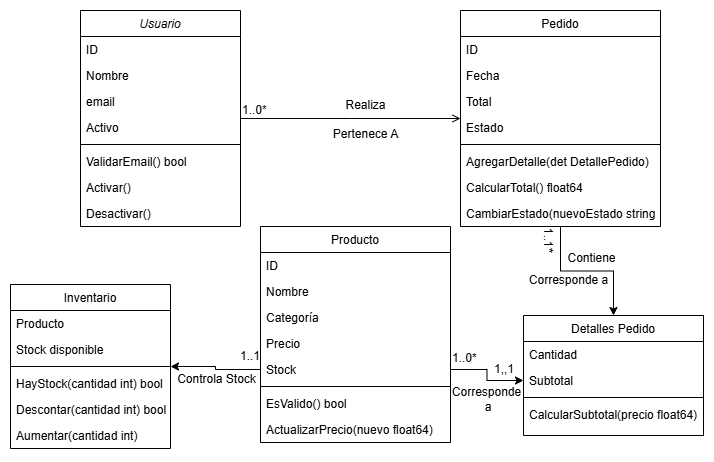

The diagram above was exported from draw.io. Its source (the exported page's mxGraphModel, read from the mxfile embedded in the PNG):
<mxGraphModel dx="1281" dy="527" grid="1" gridSize="10" guides="1" tooltips="1" connect="1" arrows="1" fold="1" page="1" pageScale="1" pageWidth="827" pageHeight="1169" math="0" shadow="0">
  <root>
    <mxCell id="WIyWlLk6GJQsqaUBKTNV-0" />
    <mxCell id="WIyWlLk6GJQsqaUBKTNV-1" parent="WIyWlLk6GJQsqaUBKTNV-0" />
    <mxCell id="zkfFHV4jXpPFQw0GAbJ--0" parent="WIyWlLk6GJQsqaUBKTNV-1" style="swimlane;fontStyle=2;align=center;verticalAlign=top;childLayout=stackLayout;horizontal=1;startSize=26;horizontalStack=0;resizeParent=1;resizeLast=0;collapsible=1;marginBottom=0;rounded=0;shadow=0;strokeWidth=1;" value="Usuario" vertex="1">
      <mxGeometry height="216" width="160" x="130" y="36" as="geometry">
        <mxRectangle height="26" width="160" x="230" y="140" as="alternateBounds" />
      </mxGeometry>
    </mxCell>
    <mxCell id="zkfFHV4jXpPFQw0GAbJ--1" parent="zkfFHV4jXpPFQw0GAbJ--0" style="text;align=left;verticalAlign=top;spacingLeft=4;spacingRight=4;overflow=hidden;rotatable=0;points=[[0,0.5],[1,0.5]];portConstraint=eastwest;" value="ID" vertex="1">
      <mxGeometry height="26" width="160" y="26" as="geometry" />
    </mxCell>
    <mxCell id="zkfFHV4jXpPFQw0GAbJ--2" parent="zkfFHV4jXpPFQw0GAbJ--0" style="text;align=left;verticalAlign=top;spacingLeft=4;spacingRight=4;overflow=hidden;rotatable=0;points=[[0,0.5],[1,0.5]];portConstraint=eastwest;rounded=0;shadow=0;html=0;" value="Nombre" vertex="1">
      <mxGeometry height="26" width="160" y="52" as="geometry" />
    </mxCell>
    <mxCell id="zkfFHV4jXpPFQw0GAbJ--3" parent="zkfFHV4jXpPFQw0GAbJ--0" style="text;align=left;verticalAlign=top;spacingLeft=4;spacingRight=4;overflow=hidden;rotatable=0;points=[[0,0.5],[1,0.5]];portConstraint=eastwest;rounded=0;shadow=0;html=0;" value="email" vertex="1">
      <mxGeometry height="26" width="160" y="78" as="geometry" />
    </mxCell>
    <mxCell id="UIH988ZsCVO86VG_Os8E-29" parent="zkfFHV4jXpPFQw0GAbJ--0" style="text;align=left;verticalAlign=top;spacingLeft=4;spacingRight=4;overflow=hidden;rotatable=0;points=[[0,0.5],[1,0.5]];portConstraint=eastwest;rounded=0;shadow=0;html=0;" value="Activo" vertex="1">
      <mxGeometry height="26" width="160" y="104" as="geometry" />
    </mxCell>
    <mxCell id="zkfFHV4jXpPFQw0GAbJ--4" parent="zkfFHV4jXpPFQw0GAbJ--0" style="line;html=1;strokeWidth=1;align=left;verticalAlign=middle;spacingTop=-1;spacingLeft=3;spacingRight=3;rotatable=0;labelPosition=right;points=[];portConstraint=eastwest;" value="" vertex="1">
      <mxGeometry height="8" width="160" y="130" as="geometry" />
    </mxCell>
    <mxCell id="zkfFHV4jXpPFQw0GAbJ--5" parent="zkfFHV4jXpPFQw0GAbJ--0" style="text;align=left;verticalAlign=top;spacingLeft=4;spacingRight=4;overflow=hidden;rotatable=0;points=[[0,0.5],[1,0.5]];portConstraint=eastwest;" value="ValidarEmail() bool" vertex="1">
      <mxGeometry height="26" width="160" y="138" as="geometry" />
    </mxCell>
    <mxCell id="UIH988ZsCVO86VG_Os8E-36" parent="zkfFHV4jXpPFQw0GAbJ--0" style="text;align=left;verticalAlign=top;spacingLeft=4;spacingRight=4;overflow=hidden;rotatable=0;points=[[0,0.5],[1,0.5]];portConstraint=eastwest;" value="Activar()" vertex="1">
      <mxGeometry height="26" width="160" y="164" as="geometry" />
    </mxCell>
    <mxCell id="UIH988ZsCVO86VG_Os8E-37" parent="zkfFHV4jXpPFQw0GAbJ--0" style="text;align=left;verticalAlign=top;spacingLeft=4;spacingRight=4;overflow=hidden;rotatable=0;points=[[0,0.5],[1,0.5]];portConstraint=eastwest;" value="Desactivar()" vertex="1">
      <mxGeometry height="26" width="160" y="190" as="geometry" />
    </mxCell>
    <mxCell id="zkfFHV4jXpPFQw0GAbJ--13" parent="WIyWlLk6GJQsqaUBKTNV-1" style="swimlane;fontStyle=0;align=center;verticalAlign=top;childLayout=stackLayout;horizontal=1;startSize=26;horizontalStack=0;resizeParent=1;resizeLast=0;collapsible=1;marginBottom=0;rounded=0;shadow=0;strokeWidth=1;" value="Inventario" vertex="1">
      <mxGeometry height="164" width="160" x="60" y="310" as="geometry">
        <mxRectangle height="26" width="170" x="340" y="380" as="alternateBounds" />
      </mxGeometry>
    </mxCell>
    <mxCell id="zkfFHV4jXpPFQw0GAbJ--14" parent="zkfFHV4jXpPFQw0GAbJ--13" style="text;align=left;verticalAlign=top;spacingLeft=4;spacingRight=4;overflow=hidden;rotatable=0;points=[[0,0.5],[1,0.5]];portConstraint=eastwest;" value="Producto" vertex="1">
      <mxGeometry height="26" width="160" y="26" as="geometry" />
    </mxCell>
    <mxCell id="UIH988ZsCVO86VG_Os8E-30" parent="zkfFHV4jXpPFQw0GAbJ--13" style="text;align=left;verticalAlign=top;spacingLeft=4;spacingRight=4;overflow=hidden;rotatable=0;points=[[0,0.5],[1,0.5]];portConstraint=eastwest;" value="Stock disponible" vertex="1">
      <mxGeometry height="26" width="160" y="52" as="geometry" />
    </mxCell>
    <mxCell id="zkfFHV4jXpPFQw0GAbJ--15" parent="zkfFHV4jXpPFQw0GAbJ--13" style="line;html=1;strokeWidth=1;align=left;verticalAlign=middle;spacingTop=-1;spacingLeft=3;spacingRight=3;rotatable=0;labelPosition=right;points=[];portConstraint=eastwest;" value="" vertex="1">
      <mxGeometry height="8" width="160" y="78" as="geometry" />
    </mxCell>
    <mxCell id="UIH988ZsCVO86VG_Os8E-39" parent="zkfFHV4jXpPFQw0GAbJ--13" style="text;align=left;verticalAlign=top;spacingLeft=4;spacingRight=4;overflow=hidden;rotatable=0;points=[[0,0.5],[1,0.5]];portConstraint=eastwest;" value="HayStock(cantidad int) bool" vertex="1">
      <mxGeometry height="26" width="160" y="86" as="geometry" />
    </mxCell>
    <mxCell id="UIH988ZsCVO86VG_Os8E-41" parent="zkfFHV4jXpPFQw0GAbJ--13" style="text;align=left;verticalAlign=top;spacingLeft=4;spacingRight=4;overflow=hidden;rotatable=0;points=[[0,0.5],[1,0.5]];portConstraint=eastwest;" value="Descontar(cantidad int) bool" vertex="1">
      <mxGeometry height="26" width="160" y="112" as="geometry" />
    </mxCell>
    <mxCell id="UIH988ZsCVO86VG_Os8E-42" parent="zkfFHV4jXpPFQw0GAbJ--13" style="text;align=left;verticalAlign=top;spacingLeft=4;spacingRight=4;overflow=hidden;rotatable=0;points=[[0,0.5],[1,0.5]];portConstraint=eastwest;" value="Aumentar(cantidad int)" vertex="1">
      <mxGeometry height="26" width="160" y="138" as="geometry" />
    </mxCell>
    <mxCell id="UIH988ZsCVO86VG_Os8E-10" edge="1" parent="WIyWlLk6GJQsqaUBKTNV-1" source="zkfFHV4jXpPFQw0GAbJ--17" style="edgeStyle=orthogonalEdgeStyle;rounded=0;orthogonalLoop=1;jettySize=auto;html=1;" target="UIH988ZsCVO86VG_Os8E-1" value="">
      <mxGeometry relative="1" as="geometry" />
    </mxCell>
    <mxCell id="zkfFHV4jXpPFQw0GAbJ--17" parent="WIyWlLk6GJQsqaUBKTNV-1" style="swimlane;fontStyle=0;align=center;verticalAlign=top;childLayout=stackLayout;horizontal=1;startSize=26;horizontalStack=0;resizeParent=1;resizeLast=0;collapsible=1;marginBottom=0;rounded=0;shadow=0;strokeWidth=1;" value="Pedido" vertex="1">
      <mxGeometry height="216" width="200" x="510" y="36" as="geometry">
        <mxRectangle height="26" width="160" x="550" y="140" as="alternateBounds" />
      </mxGeometry>
    </mxCell>
    <mxCell id="zkfFHV4jXpPFQw0GAbJ--18" parent="zkfFHV4jXpPFQw0GAbJ--17" style="text;align=left;verticalAlign=top;spacingLeft=4;spacingRight=4;overflow=hidden;rotatable=0;points=[[0,0.5],[1,0.5]];portConstraint=eastwest;" value="ID" vertex="1">
      <mxGeometry height="26" width="200" y="26" as="geometry" />
    </mxCell>
    <mxCell id="zkfFHV4jXpPFQw0GAbJ--19" parent="zkfFHV4jXpPFQw0GAbJ--17" style="text;align=left;verticalAlign=top;spacingLeft=4;spacingRight=4;overflow=hidden;rotatable=0;points=[[0,0.5],[1,0.5]];portConstraint=eastwest;rounded=0;shadow=0;html=0;" value="Fecha" vertex="1">
      <mxGeometry height="26" width="200" y="52" as="geometry" />
    </mxCell>
    <mxCell id="zkfFHV4jXpPFQw0GAbJ--20" parent="zkfFHV4jXpPFQw0GAbJ--17" style="text;align=left;verticalAlign=top;spacingLeft=4;spacingRight=4;overflow=hidden;rotatable=0;points=[[0,0.5],[1,0.5]];portConstraint=eastwest;rounded=0;shadow=0;html=0;" value="Total" vertex="1">
      <mxGeometry height="26" width="200" y="78" as="geometry" />
    </mxCell>
    <mxCell id="zkfFHV4jXpPFQw0GAbJ--21" parent="zkfFHV4jXpPFQw0GAbJ--17" style="text;align=left;verticalAlign=top;spacingLeft=4;spacingRight=4;overflow=hidden;rotatable=0;points=[[0,0.5],[1,0.5]];portConstraint=eastwest;rounded=0;shadow=0;html=0;" value="Estado" vertex="1">
      <mxGeometry height="26" width="200" y="104" as="geometry" />
    </mxCell>
    <mxCell id="zkfFHV4jXpPFQw0GAbJ--23" parent="zkfFHV4jXpPFQw0GAbJ--17" style="line;html=1;strokeWidth=1;align=left;verticalAlign=middle;spacingTop=-1;spacingLeft=3;spacingRight=3;rotatable=0;labelPosition=right;points=[];portConstraint=eastwest;" value="" vertex="1">
      <mxGeometry height="8" width="200" y="130" as="geometry" />
    </mxCell>
    <mxCell id="UIH988ZsCVO86VG_Os8E-27" parent="zkfFHV4jXpPFQw0GAbJ--17" style="text;align=left;verticalAlign=top;spacingLeft=4;spacingRight=4;overflow=hidden;rotatable=0;points=[[0,0.5],[1,0.5]];portConstraint=eastwest;" value="AgregarDetalle(det DetallePedido)" vertex="1">
      <mxGeometry height="26" width="200" y="138" as="geometry" />
    </mxCell>
    <mxCell id="UIH988ZsCVO86VG_Os8E-28" parent="zkfFHV4jXpPFQw0GAbJ--17" style="text;align=left;verticalAlign=top;spacingLeft=4;spacingRight=4;overflow=hidden;rotatable=0;points=[[0,0.5],[1,0.5]];portConstraint=eastwest;" value="CalcularTotal() float64" vertex="1">
      <mxGeometry height="26" width="200" y="164" as="geometry" />
    </mxCell>
    <mxCell id="UIH988ZsCVO86VG_Os8E-58" parent="zkfFHV4jXpPFQw0GAbJ--17" style="text;align=left;verticalAlign=top;spacingLeft=4;spacingRight=4;overflow=hidden;rotatable=0;points=[[0,0.5],[1,0.5]];portConstraint=eastwest;" value="CambiarEstado(nuevoEstado string)" vertex="1">
      <mxGeometry height="26" width="200" y="190" as="geometry" />
    </mxCell>
    <mxCell id="zkfFHV4jXpPFQw0GAbJ--26" edge="1" parent="WIyWlLk6GJQsqaUBKTNV-1" source="zkfFHV4jXpPFQw0GAbJ--0" style="endArrow=open;shadow=0;strokeWidth=1;rounded=0;curved=0;endFill=1;edgeStyle=elbowEdgeStyle;elbow=vertical;" target="zkfFHV4jXpPFQw0GAbJ--17" value="">
      <mxGeometry relative="1" x="0.5" y="41" as="geometry">
        <mxPoint x="-40" y="32" as="offset" />
        <mxPoint x="380" y="192" as="sourcePoint" />
        <mxPoint x="540" y="192" as="targetPoint" />
      </mxGeometry>
    </mxCell>
    <mxCell id="zkfFHV4jXpPFQw0GAbJ--27" connectable="0" parent="zkfFHV4jXpPFQw0GAbJ--26" style="resizable=0;align=left;verticalAlign=bottom;labelBackgroundColor=none;fontSize=12;" value="1..0*" vertex="1">
      <mxGeometry relative="1" x="-1" as="geometry">
        <mxPoint as="offset" />
      </mxGeometry>
    </mxCell>
    <mxCell id="zkfFHV4jXpPFQw0GAbJ--29" connectable="0" parent="zkfFHV4jXpPFQw0GAbJ--26" style="text;html=1;resizable=0;points=[];;align=center;verticalAlign=middle;labelBackgroundColor=none;rounded=0;shadow=0;strokeWidth=1;fontSize=12;" value="Realiza" vertex="1">
      <mxGeometry relative="1" x="0.5" y="49" as="geometry">
        <mxPoint x="-41" y="35" as="offset" />
      </mxGeometry>
    </mxCell>
    <mxCell id="UIH988ZsCVO86VG_Os8E-0" connectable="0" parent="WIyWlLk6GJQsqaUBKTNV-1" style="text;html=1;resizable=0;points=[];;align=center;verticalAlign=middle;labelBackgroundColor=none;rounded=0;shadow=0;strokeWidth=1;fontSize=12;" value="Pertenece A" vertex="1">
      <mxGeometry x="420" y="140" as="geometry">
        <mxPoint x="-6" y="19" as="offset" />
      </mxGeometry>
    </mxCell>
    <mxCell id="UIH988ZsCVO86VG_Os8E-1" parent="WIyWlLk6GJQsqaUBKTNV-1" style="swimlane;fontStyle=0;align=center;verticalAlign=top;childLayout=stackLayout;horizontal=1;startSize=26;horizontalStack=0;resizeParent=1;resizeLast=0;collapsible=1;marginBottom=0;rounded=0;shadow=0;strokeWidth=1;" value="Detalles Pedido" vertex="1">
      <mxGeometry height="120" width="180" x="573" y="341" as="geometry">
        <mxRectangle height="26" width="160" x="550" y="140" as="alternateBounds" />
      </mxGeometry>
    </mxCell>
    <mxCell id="UIH988ZsCVO86VG_Os8E-2" parent="UIH988ZsCVO86VG_Os8E-1" style="text;align=left;verticalAlign=top;spacingLeft=4;spacingRight=4;overflow=hidden;rotatable=0;points=[[0,0.5],[1,0.5]];portConstraint=eastwest;" value="Cantidad" vertex="1">
      <mxGeometry height="26" width="180" y="26" as="geometry" />
    </mxCell>
    <mxCell id="UIH988ZsCVO86VG_Os8E-3" parent="UIH988ZsCVO86VG_Os8E-1" style="text;align=left;verticalAlign=top;spacingLeft=4;spacingRight=4;overflow=hidden;rotatable=0;points=[[0,0.5],[1,0.5]];portConstraint=eastwest;rounded=0;shadow=0;html=0;" value="Subtotal" vertex="1">
      <mxGeometry height="26" width="180" y="52" as="geometry" />
    </mxCell>
    <mxCell id="UIH988ZsCVO86VG_Os8E-7" parent="UIH988ZsCVO86VG_Os8E-1" style="line;html=1;strokeWidth=1;align=left;verticalAlign=middle;spacingTop=-1;spacingLeft=3;spacingRight=3;rotatable=0;labelPosition=right;points=[];portConstraint=eastwest;" value="" vertex="1">
      <mxGeometry height="8" width="180" y="78" as="geometry" />
    </mxCell>
    <mxCell id="UIH988ZsCVO86VG_Os8E-8" parent="UIH988ZsCVO86VG_Os8E-1" style="text;align=left;verticalAlign=top;spacingLeft=4;spacingRight=4;overflow=hidden;rotatable=0;points=[[0,0.5],[1,0.5]];portConstraint=eastwest;" value="CalcularSubtotal(precio float64) float64" vertex="1">
      <mxGeometry height="26" width="180" y="86" as="geometry" />
    </mxCell>
    <mxCell id="UIH988ZsCVO86VG_Os8E-15" connectable="0" parent="WIyWlLk6GJQsqaUBKTNV-1" style="resizable=0;align=left;verticalAlign=bottom;labelBackgroundColor=none;fontSize=12;rotation=90;" value="1..1*" vertex="1">
      <mxGeometry x="590" y="252" as="geometry" />
    </mxCell>
    <mxCell id="UIH988ZsCVO86VG_Os8E-16" edge="1" parent="WIyWlLk6GJQsqaUBKTNV-1" source="UIH988ZsCVO86VG_Os8E-25" style="edgeStyle=orthogonalEdgeStyle;rounded=0;orthogonalLoop=1;jettySize=auto;html=1;exitX=1;exitY=0.5;exitDx=0;exitDy=0;" target="UIH988ZsCVO86VG_Os8E-3" value="">
      <mxGeometry relative="1" as="geometry">
        <mxPoint x="480" y="365" as="sourcePoint" />
      </mxGeometry>
    </mxCell>
    <mxCell id="UIH988ZsCVO86VG_Os8E-17" connectable="0" parent="WIyWlLk6GJQsqaUBKTNV-1" style="resizable=0;align=left;verticalAlign=bottom;labelBackgroundColor=none;fontSize=12;" value="1..0*" vertex="1">
      <mxGeometry x="500" y="392" as="geometry" />
    </mxCell>
    <mxCell id="UIH988ZsCVO86VG_Os8E-18" edge="1" parent="WIyWlLk6GJQsqaUBKTNV-1" source="UIH988ZsCVO86VG_Os8E-25" style="edgeStyle=orthogonalEdgeStyle;rounded=0;orthogonalLoop=1;jettySize=auto;html=1;exitX=0;exitY=0.5;exitDx=0;exitDy=0;" target="zkfFHV4jXpPFQw0GAbJ--15" value="">
      <mxGeometry relative="1" as="geometry">
        <mxPoint x="270" y="360" as="sourcePoint" />
      </mxGeometry>
    </mxCell>
    <mxCell id="UIH988ZsCVO86VG_Os8E-19" connectable="0" parent="WIyWlLk6GJQsqaUBKTNV-1" style="resizable=0;align=left;verticalAlign=bottom;labelBackgroundColor=none;fontSize=12;" value="1..1" vertex="1">
      <mxGeometry x="260" y="430" as="geometry">
        <mxPoint x="28" y="-40" as="offset" />
      </mxGeometry>
    </mxCell>
    <mxCell id="UIH988ZsCVO86VG_Os8E-20" parent="WIyWlLk6GJQsqaUBKTNV-1" style="swimlane;fontStyle=0;align=center;verticalAlign=top;childLayout=stackLayout;horizontal=1;startSize=26;horizontalStack=0;resizeParent=1;resizeLast=0;collapsible=1;marginBottom=0;rounded=0;shadow=0;strokeWidth=1;" value="Producto" vertex="1">
      <mxGeometry height="216" width="190" x="310" y="252" as="geometry">
        <mxRectangle height="26" width="160" x="550" y="140" as="alternateBounds" />
      </mxGeometry>
    </mxCell>
    <mxCell id="UIH988ZsCVO86VG_Os8E-21" parent="UIH988ZsCVO86VG_Os8E-20" style="text;align=left;verticalAlign=top;spacingLeft=4;spacingRight=4;overflow=hidden;rotatable=0;points=[[0,0.5],[1,0.5]];portConstraint=eastwest;" value="ID" vertex="1">
      <mxGeometry height="26" width="190" y="26" as="geometry" />
    </mxCell>
    <mxCell id="UIH988ZsCVO86VG_Os8E-22" parent="UIH988ZsCVO86VG_Os8E-20" style="text;align=left;verticalAlign=top;spacingLeft=4;spacingRight=4;overflow=hidden;rotatable=0;points=[[0,0.5],[1,0.5]];portConstraint=eastwest;rounded=0;shadow=0;html=0;" value="Nombre" vertex="1">
      <mxGeometry height="26" width="190" y="52" as="geometry" />
    </mxCell>
    <mxCell id="UIH988ZsCVO86VG_Os8E-23" parent="UIH988ZsCVO86VG_Os8E-20" style="text;align=left;verticalAlign=top;spacingLeft=4;spacingRight=4;overflow=hidden;rotatable=0;points=[[0,0.5],[1,0.5]];portConstraint=eastwest;rounded=0;shadow=0;html=0;" value="Categoría" vertex="1">
      <mxGeometry height="26" width="190" y="78" as="geometry" />
    </mxCell>
    <mxCell id="UIH988ZsCVO86VG_Os8E-24" parent="UIH988ZsCVO86VG_Os8E-20" style="text;align=left;verticalAlign=top;spacingLeft=4;spacingRight=4;overflow=hidden;rotatable=0;points=[[0,0.5],[1,0.5]];portConstraint=eastwest;rounded=0;shadow=0;html=0;" value="Precio" vertex="1">
      <mxGeometry height="26" width="190" y="104" as="geometry" />
    </mxCell>
    <mxCell id="UIH988ZsCVO86VG_Os8E-25" parent="UIH988ZsCVO86VG_Os8E-20" style="text;align=left;verticalAlign=top;spacingLeft=4;spacingRight=4;overflow=hidden;rotatable=0;points=[[0,0.5],[1,0.5]];portConstraint=eastwest;rounded=0;shadow=0;html=0;" value="Stock" vertex="1">
      <mxGeometry height="26" width="190" y="130" as="geometry" />
    </mxCell>
    <mxCell id="UIH988ZsCVO86VG_Os8E-26" parent="UIH988ZsCVO86VG_Os8E-20" style="line;html=1;strokeWidth=1;align=left;verticalAlign=middle;spacingTop=-1;spacingLeft=3;spacingRight=3;rotatable=0;labelPosition=right;points=[];portConstraint=eastwest;" value="" vertex="1">
      <mxGeometry height="8" width="190" y="156" as="geometry" />
    </mxCell>
    <mxCell id="zkfFHV4jXpPFQw0GAbJ--24" parent="UIH988ZsCVO86VG_Os8E-20" style="text;align=left;verticalAlign=top;spacingLeft=4;spacingRight=4;overflow=hidden;rotatable=0;points=[[0,0.5],[1,0.5]];portConstraint=eastwest;" value="EsValido() bool" vertex="1">
      <mxGeometry height="26" width="190" y="164" as="geometry" />
    </mxCell>
    <mxCell id="zkfFHV4jXpPFQw0GAbJ--25" parent="UIH988ZsCVO86VG_Os8E-20" style="text;align=left;verticalAlign=top;spacingLeft=4;spacingRight=4;overflow=hidden;rotatable=0;points=[[0,0.5],[1,0.5]];portConstraint=eastwest;" value="ActualizarPrecio(nuevo float64)" vertex="1">
      <mxGeometry height="26" width="190" y="190" as="geometry" />
    </mxCell>
    <mxCell id="UIH988ZsCVO86VG_Os8E-32" connectable="0" parent="WIyWlLk6GJQsqaUBKTNV-1" style="text;html=1;resizable=0;points=[];;align=center;verticalAlign=middle;labelBackgroundColor=none;rounded=0;shadow=0;strokeWidth=1;fontSize=12;" value="Contiene" vertex="1">
      <mxGeometry x="640" y="283" as="geometry" />
    </mxCell>
    <mxCell id="UIH988ZsCVO86VG_Os8E-33" connectable="0" parent="WIyWlLk6GJQsqaUBKTNV-1" style="text;html=1;resizable=0;points=[];;align=center;verticalAlign=middle;labelBackgroundColor=none;rounded=0;shadow=0;strokeWidth=1;fontSize=12;" value="Corresponde a" vertex="1">
      <mxGeometry x="617" y="305" as="geometry" />
    </mxCell>
    <mxCell id="UIH988ZsCVO86VG_Os8E-34" connectable="0" parent="WIyWlLk6GJQsqaUBKTNV-1" style="text;html=1;resizable=0;points=[];;align=center;verticalAlign=middle;labelBackgroundColor=none;rounded=0;shadow=0;strokeWidth=1;fontSize=12;" value="Corresponde&lt;br&gt;&amp;nbsp;a" vertex="1">
      <mxGeometry x="540" y="430" as="geometry">
        <mxPoint x="-5" y="-6" as="offset" />
      </mxGeometry>
    </mxCell>
    <mxCell id="UIH988ZsCVO86VG_Os8E-35" connectable="0" parent="WIyWlLk6GJQsqaUBKTNV-1" style="text;html=1;resizable=0;points=[];;align=center;verticalAlign=middle;labelBackgroundColor=none;rounded=0;shadow=0;strokeWidth=1;fontSize=12;" value="Controla Stock" vertex="1">
      <mxGeometry x="265" y="404" as="geometry" />
    </mxCell>
    <mxCell id="UIH988ZsCVO86VG_Os8E-59" connectable="0" parent="WIyWlLk6GJQsqaUBKTNV-1" style="resizable=0;align=left;verticalAlign=bottom;labelBackgroundColor=none;fontSize=12;" value="1,,1" vertex="1">
      <mxGeometry x="542" y="403" as="geometry" />
    </mxCell>
  </root>
</mxGraphModel>